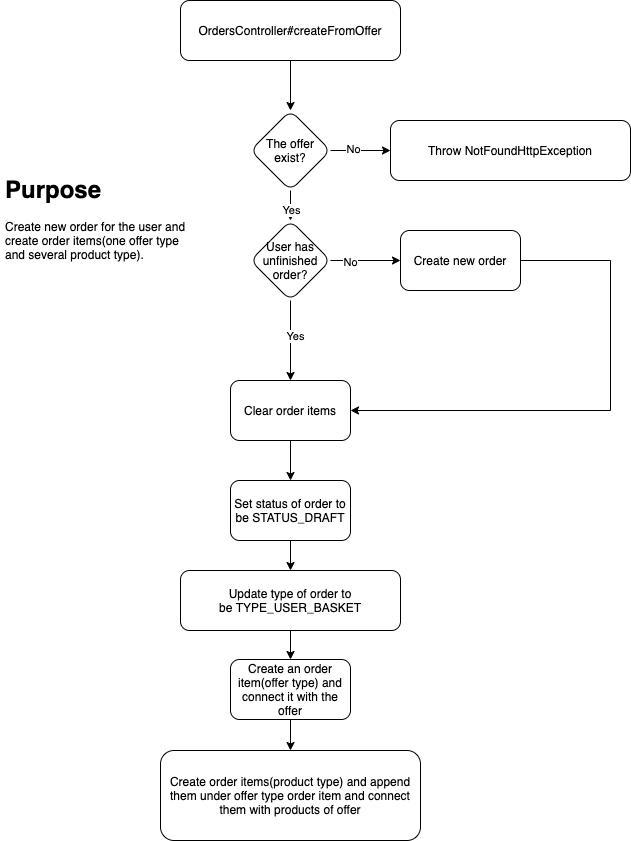

The diagram above was exported from draw.io. Its source (the exported page's mxGraphModel, read from the mxfile embedded in the PNG):
<mxGraphModel dx="1106" dy="648" grid="1" gridSize="10" guides="1" tooltips="1" connect="1" arrows="1" fold="1" page="1" pageScale="1" pageWidth="827" pageHeight="1169" math="0" shadow="0">
  <root>
    <mxCell id="WIyWlLk6GJQsqaUBKTNV-0" />
    <mxCell id="WIyWlLk6GJQsqaUBKTNV-1" parent="WIyWlLk6GJQsqaUBKTNV-0" />
    <mxCell id="XaLqEQRDCR5CYTiqH26g-20" value="" style="edgeStyle=orthogonalEdgeStyle;rounded=0;orthogonalLoop=1;jettySize=auto;html=1;" parent="WIyWlLk6GJQsqaUBKTNV-1" source="XaLqEQRDCR5CYTiqH26g-18" target="XaLqEQRDCR5CYTiqH26g-19" edge="1">
      <mxGeometry relative="1" as="geometry" />
    </mxCell>
    <mxCell id="XaLqEQRDCR5CYTiqH26g-18" value="&lt;span&gt;OrdersController#createFromOffer&lt;/span&gt;" style="rounded=1;whiteSpace=wrap;html=1;" parent="WIyWlLk6GJQsqaUBKTNV-1" vertex="1">
      <mxGeometry x="530" y="450" width="220" height="60" as="geometry" />
    </mxCell>
    <mxCell id="XaLqEQRDCR5CYTiqH26g-22" value="" style="edgeStyle=orthogonalEdgeStyle;rounded=0;orthogonalLoop=1;jettySize=auto;html=1;" parent="WIyWlLk6GJQsqaUBKTNV-1" source="XaLqEQRDCR5CYTiqH26g-19" target="XaLqEQRDCR5CYTiqH26g-21" edge="1">
      <mxGeometry relative="1" as="geometry" />
    </mxCell>
    <mxCell id="XaLqEQRDCR5CYTiqH26g-23" value="No" style="edgeLabel;html=1;align=center;verticalAlign=middle;resizable=0;points=[];" parent="XaLqEQRDCR5CYTiqH26g-22" vertex="1" connectable="0">
      <mxGeometry x="-0.2593" y="2" relative="1" as="geometry">
        <mxPoint as="offset" />
      </mxGeometry>
    </mxCell>
    <mxCell id="XaLqEQRDCR5CYTiqH26g-25" value="" style="edgeStyle=orthogonalEdgeStyle;rounded=0;orthogonalLoop=1;jettySize=auto;html=1;" parent="WIyWlLk6GJQsqaUBKTNV-1" source="XaLqEQRDCR5CYTiqH26g-19" target="XaLqEQRDCR5CYTiqH26g-24" edge="1">
      <mxGeometry relative="1" as="geometry" />
    </mxCell>
    <mxCell id="XaLqEQRDCR5CYTiqH26g-31" value="Yes" style="edgeLabel;html=1;align=center;verticalAlign=middle;resizable=0;points=[];" parent="XaLqEQRDCR5CYTiqH26g-25" vertex="1" connectable="0">
      <mxGeometry x="-0.1489" relative="1" as="geometry">
        <mxPoint as="offset" />
      </mxGeometry>
    </mxCell>
    <mxCell id="XaLqEQRDCR5CYTiqH26g-19" value="&lt;span&gt;The offer exist?&lt;/span&gt;" style="rhombus;whiteSpace=wrap;html=1;rounded=1;" parent="WIyWlLk6GJQsqaUBKTNV-1" vertex="1">
      <mxGeometry x="600" y="560" width="80" height="80" as="geometry" />
    </mxCell>
    <mxCell id="XaLqEQRDCR5CYTiqH26g-21" value="&lt;span&gt;Throw&amp;nbsp;NotFoundHttpException&lt;/span&gt;" style="whiteSpace=wrap;html=1;rounded=1;" parent="WIyWlLk6GJQsqaUBKTNV-1" vertex="1">
      <mxGeometry x="740" y="570" width="240" height="60" as="geometry" />
    </mxCell>
    <mxCell id="XaLqEQRDCR5CYTiqH26g-27" value="" style="edgeStyle=orthogonalEdgeStyle;rounded=0;orthogonalLoop=1;jettySize=auto;html=1;" parent="WIyWlLk6GJQsqaUBKTNV-1" source="XaLqEQRDCR5CYTiqH26g-24" target="XaLqEQRDCR5CYTiqH26g-26" edge="1">
      <mxGeometry relative="1" as="geometry" />
    </mxCell>
    <mxCell id="XaLqEQRDCR5CYTiqH26g-30" value="Yes" style="edgeLabel;html=1;align=center;verticalAlign=middle;resizable=0;points=[];" parent="XaLqEQRDCR5CYTiqH26g-27" vertex="1" connectable="0">
      <mxGeometry x="-0.1215" y="4" relative="1" as="geometry">
        <mxPoint as="offset" />
      </mxGeometry>
    </mxCell>
    <mxCell id="XaLqEQRDCR5CYTiqH26g-33" value="" style="edgeStyle=orthogonalEdgeStyle;rounded=0;orthogonalLoop=1;jettySize=auto;html=1;" parent="WIyWlLk6GJQsqaUBKTNV-1" source="XaLqEQRDCR5CYTiqH26g-24" target="XaLqEQRDCR5CYTiqH26g-32" edge="1">
      <mxGeometry relative="1" as="geometry" />
    </mxCell>
    <mxCell id="XaLqEQRDCR5CYTiqH26g-34" value="No" style="edgeLabel;html=1;align=center;verticalAlign=middle;resizable=0;points=[];" parent="XaLqEQRDCR5CYTiqH26g-33" vertex="1" connectable="0">
      <mxGeometry x="-0.4495" y="-1" relative="1" as="geometry">
        <mxPoint as="offset" />
      </mxGeometry>
    </mxCell>
    <mxCell id="XaLqEQRDCR5CYTiqH26g-24" value="&lt;span&gt;User has unfinished order?&lt;/span&gt;" style="rhombus;whiteSpace=wrap;html=1;rounded=1;" parent="WIyWlLk6GJQsqaUBKTNV-1" vertex="1">
      <mxGeometry x="600" y="670" width="80" height="80" as="geometry" />
    </mxCell>
    <mxCell id="XaLqEQRDCR5CYTiqH26g-29" value="" style="edgeStyle=orthogonalEdgeStyle;rounded=0;orthogonalLoop=1;jettySize=auto;html=1;" parent="WIyWlLk6GJQsqaUBKTNV-1" source="XaLqEQRDCR5CYTiqH26g-26" target="XaLqEQRDCR5CYTiqH26g-28" edge="1">
      <mxGeometry relative="1" as="geometry" />
    </mxCell>
    <mxCell id="XaLqEQRDCR5CYTiqH26g-26" value="&lt;span&gt;Clear order items&lt;/span&gt;" style="whiteSpace=wrap;html=1;rounded=1;" parent="WIyWlLk6GJQsqaUBKTNV-1" vertex="1">
      <mxGeometry x="580" y="830" width="120" height="60" as="geometry" />
    </mxCell>
    <mxCell id="XaLqEQRDCR5CYTiqH26g-37" value="" style="edgeStyle=orthogonalEdgeStyle;rounded=0;orthogonalLoop=1;jettySize=auto;html=1;" parent="WIyWlLk6GJQsqaUBKTNV-1" source="XaLqEQRDCR5CYTiqH26g-28" target="XaLqEQRDCR5CYTiqH26g-36" edge="1">
      <mxGeometry relative="1" as="geometry" />
    </mxCell>
    <mxCell id="XaLqEQRDCR5CYTiqH26g-28" value="&lt;span&gt;Set status of order to be&amp;nbsp;STATUS_DRAFT&lt;/span&gt;" style="whiteSpace=wrap;html=1;rounded=1;" parent="WIyWlLk6GJQsqaUBKTNV-1" vertex="1">
      <mxGeometry x="580" y="930" width="120" height="60" as="geometry" />
    </mxCell>
    <mxCell id="XaLqEQRDCR5CYTiqH26g-35" style="edgeStyle=orthogonalEdgeStyle;rounded=0;orthogonalLoop=1;jettySize=auto;html=1;entryX=1;entryY=0.5;entryDx=0;entryDy=0;exitX=1;exitY=0.5;exitDx=0;exitDy=0;" parent="WIyWlLk6GJQsqaUBKTNV-1" source="XaLqEQRDCR5CYTiqH26g-32" target="XaLqEQRDCR5CYTiqH26g-26" edge="1">
      <mxGeometry relative="1" as="geometry">
        <Array as="points">
          <mxPoint x="960" y="710" />
          <mxPoint x="960" y="860" />
        </Array>
      </mxGeometry>
    </mxCell>
    <mxCell id="XaLqEQRDCR5CYTiqH26g-32" value="Create new order" style="whiteSpace=wrap;html=1;rounded=1;" parent="WIyWlLk6GJQsqaUBKTNV-1" vertex="1">
      <mxGeometry x="750" y="680" width="120" height="60" as="geometry" />
    </mxCell>
    <mxCell id="XaLqEQRDCR5CYTiqH26g-41" value="" style="edgeStyle=orthogonalEdgeStyle;rounded=0;orthogonalLoop=1;jettySize=auto;html=1;" parent="WIyWlLk6GJQsqaUBKTNV-1" source="XaLqEQRDCR5CYTiqH26g-36" target="XaLqEQRDCR5CYTiqH26g-40" edge="1">
      <mxGeometry relative="1" as="geometry" />
    </mxCell>
    <mxCell id="XaLqEQRDCR5CYTiqH26g-36" value="Update type of order to be&amp;nbsp;TYPE_USER_BASKET" style="whiteSpace=wrap;html=1;rounded=1;" parent="WIyWlLk6GJQsqaUBKTNV-1" vertex="1">
      <mxGeometry x="530" y="1020" width="220" height="60" as="geometry" />
    </mxCell>
    <mxCell id="XaLqEQRDCR5CYTiqH26g-43" value="" style="edgeStyle=orthogonalEdgeStyle;rounded=0;orthogonalLoop=1;jettySize=auto;html=1;" parent="WIyWlLk6GJQsqaUBKTNV-1" source="XaLqEQRDCR5CYTiqH26g-40" target="XaLqEQRDCR5CYTiqH26g-42" edge="1">
      <mxGeometry relative="1" as="geometry" />
    </mxCell>
    <mxCell id="XaLqEQRDCR5CYTiqH26g-40" value="Create an order item(offer type) and connect it with the offer" style="whiteSpace=wrap;html=1;rounded=1;" parent="WIyWlLk6GJQsqaUBKTNV-1" vertex="1">
      <mxGeometry x="580" y="1109" width="120" height="60" as="geometry" />
    </mxCell>
    <mxCell id="XaLqEQRDCR5CYTiqH26g-42" value="Create order items(product type) and append them under offer type order item and connect them with products of offer" style="whiteSpace=wrap;html=1;rounded=1;" parent="WIyWlLk6GJQsqaUBKTNV-1" vertex="1">
      <mxGeometry x="510" y="1200" width="260" height="90" as="geometry" />
    </mxCell>
    <mxCell id="XaLqEQRDCR5CYTiqH26g-44" value="&lt;h1&gt;Purpose&lt;/h1&gt;&lt;p&gt;Create new order for the user and create order items(one offer type and several product type).&lt;/p&gt;" style="text;html=1;strokeColor=none;fillColor=none;spacing=5;spacingTop=-20;whiteSpace=wrap;overflow=hidden;rounded=0;" parent="WIyWlLk6GJQsqaUBKTNV-1" vertex="1">
      <mxGeometry x="350" y="620" width="190" height="120" as="geometry" />
    </mxCell>
  </root>
</mxGraphModel>